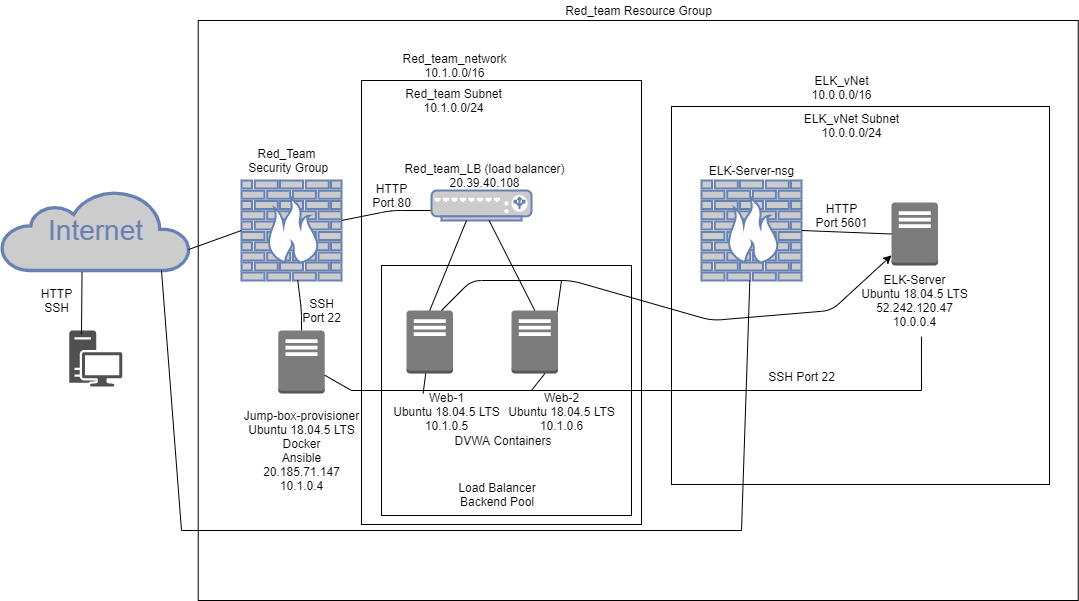

The diagram above was exported from draw.io. Its source (the exported page's mxGraphModel, read from the mxfile embedded in the PNG):
<mxGraphModel dx="962" dy="1154" grid="1" gridSize="10" guides="1" tooltips="1" connect="1" arrows="1" fold="1" page="1" pageScale="1" pageWidth="1100" pageHeight="1700" math="0" shadow="0">
  <root>
    <mxCell id="0" />
    <mxCell id="1" parent="0" />
    <mxCell id="YLv1NFoSM9L9yQk-X25r-2" value="" style="whiteSpace=wrap;html=1;" parent="1" vertex="1">
      <mxGeometry x="1886.75" y="200" width="880" height="580" as="geometry" />
    </mxCell>
    <mxCell id="hW-BiyKEH7gdb8WFmavo-3" value="" style="whiteSpace=wrap;html=1;" parent="1" vertex="1">
      <mxGeometry x="2050" y="260" width="280" height="444" as="geometry" />
    </mxCell>
    <mxCell id="fSR2OM56poFe1uRt6ue3-55" value="" style="whiteSpace=wrap;html=1;aspect=fixed;" parent="1" vertex="1">
      <mxGeometry x="2360" y="286" width="378" height="378" as="geometry" />
    </mxCell>
    <mxCell id="fSR2OM56poFe1uRt6ue3-36" value="" style="whiteSpace=wrap;html=1;aspect=fixed;" parent="1" vertex="1">
      <mxGeometry x="2070" y="445" width="250" height="250" as="geometry" />
    </mxCell>
    <mxCell id="fSR2OM56poFe1uRt6ue3-2" value="Internet" style="html=1;fillColor=#CCCCCC;strokeColor=#6881B3;gradientColor=none;gradientDirection=north;strokeWidth=2;shape=mxgraph.networks.cloud;fontColor=#6881B3;rounded=0;shadow=0;comic=0;align=center;fontSize=28;" parent="1" vertex="1">
      <mxGeometry x="1690" y="370" width="188.57" height="80" as="geometry" />
    </mxCell>
    <mxCell id="fSR2OM56poFe1uRt6ue3-4" value="" style="fontColor=#0066CC;verticalAlign=top;verticalLabelPosition=bottom;labelPosition=center;align=center;html=1;outlineConnect=0;fillColor=#CCCCCC;strokeColor=#6881B3;gradientColor=none;gradientDirection=north;strokeWidth=2;shape=mxgraph.networks.firewall;" parent="1" vertex="1">
      <mxGeometry x="1930" y="360" width="100" height="100" as="geometry" />
    </mxCell>
    <mxCell id="fSR2OM56poFe1uRt6ue3-5" value="Red_Team&lt;br&gt;&amp;nbsp;Security Group" style="text;html=1;align=center;verticalAlign=middle;resizable=0;points=[];autosize=1;" parent="1" vertex="1">
      <mxGeometry x="1925" y="325" width="100" height="30" as="geometry" />
    </mxCell>
    <mxCell id="fSR2OM56poFe1uRt6ue3-6" value="" style="endArrow=none;html=1;exitX=0;exitY=0.5;exitDx=0;exitDy=0;exitPerimeter=0;entryX=0.992;entryY=0.738;entryDx=0;entryDy=0;entryPerimeter=0;" parent="1" source="fSR2OM56poFe1uRt6ue3-4" target="fSR2OM56poFe1uRt6ue3-2" edge="1">
      <mxGeometry width="50" height="50" relative="1" as="geometry">
        <mxPoint x="1930" y="400" as="sourcePoint" />
        <mxPoint x="1898.57" y="430" as="targetPoint" />
      </mxGeometry>
    </mxCell>
    <mxCell id="fSR2OM56poFe1uRt6ue3-7" value="" style="outlineConnect=0;dashed=0;verticalLabelPosition=bottom;verticalAlign=top;align=center;html=1;shape=mxgraph.aws3.traditional_server;fillColor=#7D7C7C;gradientColor=none;" parent="1" vertex="1">
      <mxGeometry x="1966.75" y="510" width="46.5" height="63" as="geometry" />
    </mxCell>
    <mxCell id="fSR2OM56poFe1uRt6ue3-8" value="" style="endArrow=none;html=1;" parent="1" target="fSR2OM56poFe1uRt6ue3-4" edge="1">
      <mxGeometry width="50" height="50" relative="1" as="geometry">
        <mxPoint x="1990" y="510" as="sourcePoint" />
        <mxPoint x="2090" y="450" as="targetPoint" />
        <Array as="points">
          <mxPoint x="1990" y="490" />
        </Array>
      </mxGeometry>
    </mxCell>
    <mxCell id="fSR2OM56poFe1uRt6ue3-9" value="SSH&lt;br&gt;Port 22" style="text;html=1;align=center;verticalAlign=middle;resizable=0;points=[];autosize=1;" parent="1" vertex="1">
      <mxGeometry x="1985" y="475" width="50" height="30" as="geometry" />
    </mxCell>
    <mxCell id="fSR2OM56poFe1uRt6ue3-10" value="" style="endArrow=none;html=1;" parent="1" source="fSR2OM56poFe1uRt6ue3-4" edge="1">
      <mxGeometry width="50" height="50" relative="1" as="geometry">
        <mxPoint x="2040" y="490" as="sourcePoint" />
        <mxPoint x="2120" y="390" as="targetPoint" />
        <Array as="points">
          <mxPoint x="2080" y="390" />
        </Array>
      </mxGeometry>
    </mxCell>
    <mxCell id="fSR2OM56poFe1uRt6ue3-11" value="" style="fontColor=#0066CC;verticalAlign=top;verticalLabelPosition=bottom;labelPosition=center;align=center;html=1;outlineConnect=0;fillColor=#CCCCCC;strokeColor=#6881B3;gradientColor=none;gradientDirection=north;strokeWidth=2;shape=mxgraph.networks.load_balancer;" parent="1" vertex="1">
      <mxGeometry x="2120" y="370" width="100" height="30" as="geometry" />
    </mxCell>
    <mxCell id="fSR2OM56poFe1uRt6ue3-12" value="HTTP&lt;br&gt;Port 80&lt;br&gt;" style="text;html=1;align=center;verticalAlign=middle;resizable=0;points=[];autosize=1;" parent="1" vertex="1">
      <mxGeometry x="2055" y="360" width="50" height="30" as="geometry" />
    </mxCell>
    <mxCell id="fSR2OM56poFe1uRt6ue3-13" value="Red_team_LB (load balancer)&lt;br&gt;20.39.40.108&lt;br&gt;" style="text;html=1;align=center;verticalAlign=middle;resizable=0;points=[];autosize=1;" parent="1" vertex="1">
      <mxGeometry x="2082.5" y="340" width="180" height="30" as="geometry" />
    </mxCell>
    <mxCell id="fSR2OM56poFe1uRt6ue3-16" value="" style="outlineConnect=0;dashed=0;verticalLabelPosition=bottom;verticalAlign=top;align=center;html=1;shape=mxgraph.aws3.traditional_server;fillColor=#7D7C7C;gradientColor=none;" parent="1" vertex="1">
      <mxGeometry x="2095" y="490" width="46.5" height="63" as="geometry" />
    </mxCell>
    <mxCell id="fSR2OM56poFe1uRt6ue3-17" value="Web-1&lt;br&gt;Ubuntu 18.04.5 LTS&lt;br&gt;10.1.0.5" style="text;html=1;align=center;verticalAlign=middle;resizable=0;points=[];autosize=1;" parent="1" vertex="1">
      <mxGeometry x="2075" y="566" width="120" height="50" as="geometry" />
    </mxCell>
    <mxCell id="fSR2OM56poFe1uRt6ue3-18" value="" style="outlineConnect=0;dashed=0;verticalLabelPosition=bottom;verticalAlign=top;align=center;html=1;shape=mxgraph.aws3.traditional_server;fillColor=#7D7C7C;gradientColor=none;" parent="1" vertex="1">
      <mxGeometry x="2200" y="490" width="46.5" height="63" as="geometry" />
    </mxCell>
    <mxCell id="fSR2OM56poFe1uRt6ue3-19" value="Web-2&lt;br&gt;Ubuntu 18.04.5 LTS&lt;br&gt;10.1.0.6" style="text;html=1;align=center;verticalAlign=middle;resizable=0;points=[];autosize=1;" parent="1" vertex="1">
      <mxGeometry x="2190" y="566" width="120" height="50" as="geometry" />
    </mxCell>
    <mxCell id="fSR2OM56poFe1uRt6ue3-20" value="" style="endArrow=none;html=1;exitX=0.5;exitY=0;exitDx=0;exitDy=0;exitPerimeter=0;" parent="1" source="fSR2OM56poFe1uRt6ue3-16" edge="1">
      <mxGeometry width="50" height="50" relative="1" as="geometry">
        <mxPoint x="2105" y="450" as="sourcePoint" />
        <mxPoint x="2155" y="400" as="targetPoint" />
      </mxGeometry>
    </mxCell>
    <mxCell id="fSR2OM56poFe1uRt6ue3-23" value="" style="endArrow=none;html=1;exitX=0.5;exitY=0;exitDx=0;exitDy=0;exitPerimeter=0;" parent="1" source="fSR2OM56poFe1uRt6ue3-18" target="fSR2OM56poFe1uRt6ue3-11" edge="1">
      <mxGeometry width="50" height="50" relative="1" as="geometry">
        <mxPoint x="2200" y="490" as="sourcePoint" />
        <mxPoint x="2233.25" y="430" as="targetPoint" />
      </mxGeometry>
    </mxCell>
    <mxCell id="fSR2OM56poFe1uRt6ue3-24" value="Jump-box-provisioner&lt;br&gt;Ubuntu 18.04.5 LTS&lt;br&gt;Docker&lt;br&gt;Ansible&lt;br&gt;20.185.71.147&lt;br&gt;10.1.0.4" style="text;html=1;align=center;verticalAlign=middle;resizable=0;points=[];autosize=1;" parent="1" vertex="1">
      <mxGeometry x="1925" y="585" width="130" height="90" as="geometry" />
    </mxCell>
    <mxCell id="fSR2OM56poFe1uRt6ue3-37" value="Load Balancer Backend Pool&lt;br&gt;" style="text;html=1;strokeColor=none;fillColor=none;align=center;verticalAlign=middle;whiteSpace=wrap;rounded=0;" parent="1" vertex="1">
      <mxGeometry x="2124.75" y="664" width="121.75" height="20" as="geometry" />
    </mxCell>
    <mxCell id="fSR2OM56poFe1uRt6ue3-38" value="Red_team Subnet 10.1.0.0/24" style="text;html=1;strokeColor=none;fillColor=none;align=center;verticalAlign=middle;whiteSpace=wrap;rounded=0;" parent="1" vertex="1">
      <mxGeometry x="2070" y="270" width="145" height="20" as="geometry" />
    </mxCell>
    <mxCell id="fSR2OM56poFe1uRt6ue3-39" value="Red_team_network&lt;br&gt;10.1.0.0/16" style="text;html=1;align=center;verticalAlign=middle;resizable=0;points=[];autosize=1;" parent="1" vertex="1">
      <mxGeometry x="2082.5" y="230" width="120" height="30" as="geometry" />
    </mxCell>
    <mxCell id="fSR2OM56poFe1uRt6ue3-41" value="DVWA Containers&lt;br&gt;" style="text;html=1;strokeColor=none;fillColor=none;align=center;verticalAlign=middle;whiteSpace=wrap;rounded=0;" parent="1" vertex="1">
      <mxGeometry x="2141.5" y="610" width="100" height="20" as="geometry" />
    </mxCell>
    <mxCell id="fSR2OM56poFe1uRt6ue3-43" value="" style="endArrow=none;html=1;" parent="1" edge="1">
      <mxGeometry width="50" height="50" relative="1" as="geometry">
        <mxPoint x="2040" y="570" as="sourcePoint" />
        <mxPoint x="2610" y="570" as="targetPoint" />
      </mxGeometry>
    </mxCell>
    <mxCell id="fSR2OM56poFe1uRt6ue3-44" value="" style="endArrow=none;html=1;" parent="1" target="fSR2OM56poFe1uRt6ue3-16" edge="1">
      <mxGeometry width="50" height="50" relative="1" as="geometry">
        <mxPoint x="2111.63" y="573" as="sourcePoint" />
        <mxPoint x="2161.63" y="523" as="targetPoint" />
      </mxGeometry>
    </mxCell>
    <mxCell id="fSR2OM56poFe1uRt6ue3-46" value="" style="fontColor=#0066CC;verticalAlign=top;verticalLabelPosition=bottom;labelPosition=center;align=center;html=1;outlineConnect=0;fillColor=#CCCCCC;strokeColor=#6881B3;gradientColor=none;gradientDirection=north;strokeWidth=2;shape=mxgraph.networks.firewall;" parent="1" vertex="1">
      <mxGeometry x="2390" y="360" width="100" height="100" as="geometry" />
    </mxCell>
    <mxCell id="fSR2OM56poFe1uRt6ue3-47" value="ELK-Server-nsg&lt;br&gt;" style="text;html=1;align=center;verticalAlign=middle;resizable=0;points=[];autosize=1;" parent="1" vertex="1">
      <mxGeometry x="2390" y="340" width="100" height="20" as="geometry" />
    </mxCell>
    <mxCell id="fSR2OM56poFe1uRt6ue3-48" value="" style="outlineConnect=0;dashed=0;verticalLabelPosition=bottom;verticalAlign=top;align=center;html=1;shape=mxgraph.aws3.traditional_server;fillColor=#7D7C7C;gradientColor=none;" parent="1" vertex="1">
      <mxGeometry x="2580" y="382" width="46.5" height="63" as="geometry" />
    </mxCell>
    <mxCell id="fSR2OM56poFe1uRt6ue3-49" value="" style="endArrow=none;html=1;entryX=0.556;entryY=1.1;entryDx=0;entryDy=0;entryPerimeter=0;" parent="1" target="fSR2OM56poFe1uRt6ue3-50" edge="1">
      <mxGeometry width="50" height="50" relative="1" as="geometry">
        <mxPoint x="2610" y="570" as="sourcePoint" />
        <mxPoint x="2610" y="500" as="targetPoint" />
      </mxGeometry>
    </mxCell>
    <mxCell id="fSR2OM56poFe1uRt6ue3-50" value="ELK-Server&lt;br&gt;Ubuntu 18.04.5 LTS&lt;br&gt;52.242.120.47&lt;br&gt;10.0.0.4&lt;br&gt;" style="text;html=1;align=center;verticalAlign=middle;resizable=0;points=[];autosize=1;" parent="1" vertex="1">
      <mxGeometry x="2543.25" y="450" width="120" height="60" as="geometry" />
    </mxCell>
    <mxCell id="fSR2OM56poFe1uRt6ue3-51" value="SSH Port 22" style="text;html=1;align=center;verticalAlign=middle;resizable=0;points=[];autosize=1;" parent="1" vertex="1">
      <mxGeometry x="2450" y="546" width="80" height="20" as="geometry" />
    </mxCell>
    <mxCell id="fSR2OM56poFe1uRt6ue3-52" value="" style="endArrow=none;html=1;" parent="1" source="fSR2OM56poFe1uRt6ue3-7" edge="1">
      <mxGeometry width="50" height="50" relative="1" as="geometry">
        <mxPoint x="2030" y="570" as="sourcePoint" />
        <mxPoint x="2040" y="570" as="targetPoint" />
      </mxGeometry>
    </mxCell>
    <mxCell id="fSR2OM56poFe1uRt6ue3-53" value="" style="endArrow=none;html=1;entryX=0;entryY=0.5;entryDx=0;entryDy=0;entryPerimeter=0;" parent="1" target="fSR2OM56poFe1uRt6ue3-48" edge="1">
      <mxGeometry width="50" height="50" relative="1" as="geometry">
        <mxPoint x="2490" y="410" as="sourcePoint" />
        <mxPoint x="2540" y="360" as="targetPoint" />
      </mxGeometry>
    </mxCell>
    <mxCell id="fSR2OM56poFe1uRt6ue3-54" value="HTTP&lt;br&gt;Port 5601" style="text;html=1;align=center;verticalAlign=middle;resizable=0;points=[];autosize=1;" parent="1" vertex="1">
      <mxGeometry x="2495" y="380" width="70" height="30" as="geometry" />
    </mxCell>
    <mxCell id="fSR2OM56poFe1uRt6ue3-56" value="ELK_vNet&lt;br&gt;10.0.0.0/16&lt;br&gt;" style="text;html=1;align=center;verticalAlign=middle;resizable=0;points=[];autosize=1;" parent="1" vertex="1">
      <mxGeometry x="2490" y="252" width="80" height="30" as="geometry" />
    </mxCell>
    <mxCell id="fSR2OM56poFe1uRt6ue3-57" value="ELK_vNet Subnet&lt;br&gt;10.0.0.0/24&lt;br&gt;" style="text;html=1;align=center;verticalAlign=middle;resizable=0;points=[];autosize=1;" parent="1" vertex="1">
      <mxGeometry x="2485" y="290" width="110" height="30" as="geometry" />
    </mxCell>
    <mxCell id="fSR2OM56poFe1uRt6ue3-60" value="" style="endArrow=none;html=1;" parent="1" edge="1">
      <mxGeometry width="50" height="50" relative="1" as="geometry">
        <mxPoint x="1870" y="710" as="sourcePoint" />
        <mxPoint x="1850" y="450" as="targetPoint" />
      </mxGeometry>
    </mxCell>
    <mxCell id="fSR2OM56poFe1uRt6ue3-61" value="" style="endArrow=none;html=1;" parent="1" edge="1">
      <mxGeometry width="50" height="50" relative="1" as="geometry">
        <mxPoint x="1870" y="710" as="sourcePoint" />
        <mxPoint x="2430" y="710" as="targetPoint" />
      </mxGeometry>
    </mxCell>
    <mxCell id="fSR2OM56poFe1uRt6ue3-62" value="" style="endArrow=none;html=1;" parent="1" target="fSR2OM56poFe1uRt6ue3-46" edge="1">
      <mxGeometry width="50" height="50" relative="1" as="geometry">
        <mxPoint x="2430" y="710" as="sourcePoint" />
        <mxPoint x="2480" y="660" as="targetPoint" />
      </mxGeometry>
    </mxCell>
    <mxCell id="fSR2OM56poFe1uRt6ue3-69" value="" style="endArrow=classic;html=1;" parent="1" target="fSR2OM56poFe1uRt6ue3-48" edge="1">
      <mxGeometry width="50" height="50" relative="1" as="geometry">
        <mxPoint x="2130" y="490" as="sourcePoint" />
        <mxPoint x="2180" y="440" as="targetPoint" />
        <Array as="points">
          <mxPoint x="2160" y="460" />
          <mxPoint x="2260" y="460" />
          <mxPoint x="2400" y="500" />
          <mxPoint x="2520" y="490" />
        </Array>
      </mxGeometry>
    </mxCell>
    <mxCell id="fSR2OM56poFe1uRt6ue3-70" value="" style="endArrow=none;html=1;exitX=0.98;exitY=0.02;exitDx=0;exitDy=0;exitPerimeter=0;" parent="1" source="fSR2OM56poFe1uRt6ue3-18" edge="1">
      <mxGeometry width="50" height="50" relative="1" as="geometry">
        <mxPoint x="2226.5" y="510" as="sourcePoint" />
        <mxPoint x="2250" y="460" as="targetPoint" />
      </mxGeometry>
    </mxCell>
    <mxCell id="fSR2OM56poFe1uRt6ue3-74" value="" style="pointerEvents=1;shadow=0;dashed=0;html=1;strokeColor=none;fillColor=#505050;labelPosition=center;verticalLabelPosition=bottom;verticalAlign=top;outlineConnect=0;align=center;shape=mxgraph.office.devices.workstation;" parent="1" vertex="1">
      <mxGeometry x="1757.78" y="510" width="53" height="56" as="geometry" />
    </mxCell>
    <mxCell id="fSR2OM56poFe1uRt6ue3-76" value="" style="endArrow=none;html=1;entryX=0.427;entryY=1.023;entryDx=0;entryDy=0;entryPerimeter=0;" parent="1" target="fSR2OM56poFe1uRt6ue3-2" edge="1">
      <mxGeometry width="50" height="50" relative="1" as="geometry">
        <mxPoint x="1770" y="514" as="sourcePoint" />
        <mxPoint x="1820" y="464" as="targetPoint" />
      </mxGeometry>
    </mxCell>
    <mxCell id="fSR2OM56poFe1uRt6ue3-77" value="HTTP&lt;br&gt;SSH&lt;br&gt;" style="text;html=1;align=center;verticalAlign=middle;resizable=0;points=[];autosize=1;" parent="1" vertex="1">
      <mxGeometry x="1720" y="465" width="50" height="30" as="geometry" />
    </mxCell>
    <mxCell id="YLv1NFoSM9L9yQk-X25r-3" value="Red_team Resource Group" style="text;html=1;align=center;verticalAlign=middle;resizable=0;points=[];autosize=1;" parent="1" vertex="1">
      <mxGeometry x="2246.75" y="180" width="160" height="20" as="geometry" />
    </mxCell>
    <mxCell id="hW-BiyKEH7gdb8WFmavo-5" value="" style="endArrow=none;html=1;" parent="1" edge="1">
      <mxGeometry width="50" height="50" relative="1" as="geometry">
        <mxPoint x="2220" y="570" as="sourcePoint" />
        <mxPoint x="2233.38" y="553" as="targetPoint" />
      </mxGeometry>
    </mxCell>
  </root>
</mxGraphModel>